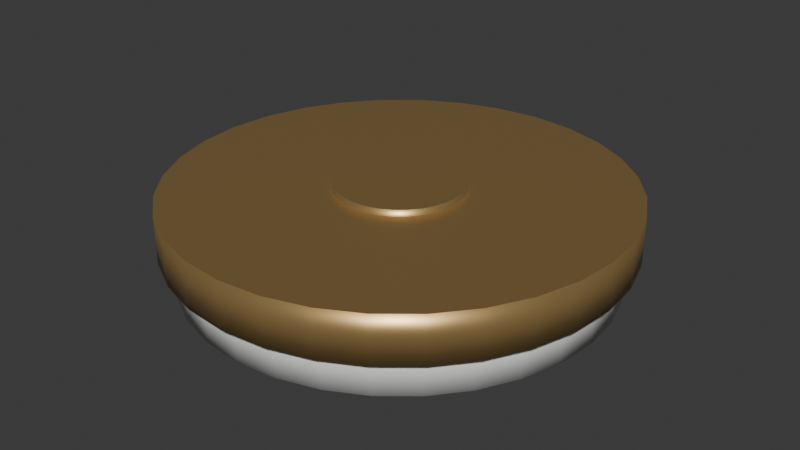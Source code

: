 # Source: ceiling-opal-flush.blend  (saved by Blender 5.2.44; exported with 4.5.12 LTS)
import bpy
from mathutils import Matrix  # noqa: F401  (used for matrix-valued properties, if any)

bpy.ops.wm.read_factory_settings(use_empty=True)
scene = bpy.context.scene
scene.name = 'Scene'

# ---- collections
col_collection = bpy.data.collections.new('Collection'); scene.collection.children.link(col_collection)

# ---- materials (node trees are filled in below, after node groups)
mat_champagne_brass = bpy.data.materials.new('champagne-brass')
mat_champagne_brass.diffuse_color = (0.55, 0.36, 0.14, 1.0)
mat_porcelain_white = bpy.data.materials.new('porcelain-white')
mat_porcelain_white.diffuse_color = (0.87, 0.88, 0.85, 1.0)
mat_warm_light = bpy.data.materials.new('warm-light')
mat_warm_light.diffuse_color = (0.98, 0.75, 0.4, 1.0)

# ---- material node trees
mat_champagne_brass.use_nodes = True; mat_champagne_brass.node_tree.nodes.clear()
_N = mat_champagne_brass.node_tree.nodes; _L = mat_champagne_brass.node_tree.links
n0 = _N.new('ShaderNodeBsdfPrincipled'); n0.name = 'Principled BSDF'; n0.location = (-200, 100)
n0.inputs[0].default_value = (0.55, 0.36, 0.14, 1.0)
n0.inputs[1].default_value = 0.7
n0.inputs[2].default_value = 0.38
n0.inputs[10].default_value = 0.005
n1 = _N.new('ShaderNodeOutputMaterial'); n1.name = 'Material Output'; n1.location = (200, 100)
_L.new(n0.outputs[0], n1.inputs[0])
n1.is_active_output = True
mat_porcelain_white.use_nodes = True; mat_porcelain_white.node_tree.nodes.clear()
_N = mat_porcelain_white.node_tree.nodes; _L = mat_porcelain_white.node_tree.links
n0 = _N.new('ShaderNodeBsdfPrincipled'); n0.name = 'Principled BSDF'; n0.location = (-200, 100)
n0.inputs[0].default_value = (0.87, 0.88, 0.85, 1.0)
n0.inputs[2].default_value = 0.32
n0.inputs[10].default_value = 0.005
n1 = _N.new('ShaderNodeOutputMaterial'); n1.name = 'Material Output'; n1.location = (200, 100)
_L.new(n0.outputs[0], n1.inputs[0])
n1.is_active_output = True
mat_warm_light.use_nodes = True; mat_warm_light.node_tree.nodes.clear()
_N = mat_warm_light.node_tree.nodes; _L = mat_warm_light.node_tree.links
n0 = _N.new('ShaderNodeBsdfPrincipled'); n0.name = 'Principled BSDF'; n0.location = (-200, 100)
n0.inputs[0].default_value = (0.98, 0.75, 0.4, 1.0)
n0.inputs[2].default_value = 0.4
n0.inputs[10].default_value = 0.005
n0.inputs[27].default_value = (0.98, 0.75, 0.4, 1.0)
n0.inputs[28].default_value = 0.7
n1 = _N.new('ShaderNodeOutputMaterial'); n1.name = 'Material Output'; n1.location = (200, 100)
_L.new(n0.outputs[0], n1.inputs[0])
n1.is_active_output = True

# ---- world
world_world = bpy.data.worlds.new('World'); scene.world = world_world
world_world.use_nodes = True; world_world.node_tree.nodes.clear()
_N = world_world.node_tree.nodes; _L = world_world.node_tree.links
n0 = _N.new('ShaderNodeOutputWorld'); n0.name = 'World Output'; n0.location = (200, 100)
n1 = _N.new('ShaderNodeBackground'); n1.name = 'Background'; n1.location = (-200, 100)
n1.inputs[0].default_value = (0.05088, 0.05088, 0.05088, 1.0)
_L.new(n1.outputs[0], n0.inputs[0])
n0.is_active_output = True
world_world.color = (0.05088, 0.05088, 0.05088)
world_world.sun_shadow_jitter_overblur = 0.0

# ---- meshes
me_cone_144 = bpy.data.meshes.new('Cone.144')
me_cone_144.from_pydata([(0.0, 0.0672, 0.076), (0.0, 0.0672, 0.1), (0.01311, 0.06591, 0.076), (0.01311, 0.06591, 0.1), (0.02572, 0.06208, 0.076), (0.02572, 0.06208, 0.1), (0.03733, 0.05587, 0.076), (0.03733, 0.05587, 0.1), (0.04752, 0.04752, 0.076), (0.04752, 0.04752, 0.1), (0.05587, 0.03733, 0.076), (0.05587, 0.03733, 0.1), (0.06208, 0.02572, 0.076), (0.06208, 0.02572, 0.1), (0.06591, 0.01311, 0.076), (0.06591, 0.01311, 0.1), (0.0672, 0.0, 0.076), (0.0672, 0.0, 0.1), (0.06591, -0.01311, 0.076), (0.06591, -0.01311, 0.1), (0.06208, -0.02572, 0.076), (0.06208, -0.02572, 0.1), (0.05587, -0.03733, 0.076), (0.05587, -0.03733, 0.1), (0.04752, -0.04752, 0.076), (0.04752, -0.04752, 0.1), (0.03733, -0.05587, 0.076), (0.03733, -0.05587, 0.1), (0.02572, -0.06208, 0.076), (0.02572, -0.06208, 0.1), (0.01311, -0.06591, 0.076), (0.01311, -0.06591, 0.1), (0.0, -0.0672, 0.076), (0.0, -0.0672, 0.1), (-0.01311, -0.06591, 0.076), (-0.01311, -0.06591, 0.1), (-0.02572, -0.06208, 0.076), (-0.02572, -0.06208, 0.1), (-0.03733, -0.05587, 0.076), (-0.03733, -0.05587, 0.1), (-0.04752, -0.04752, 0.076), (-0.04752, -0.04752, 0.1), (-0.05587, -0.03733, 0.076), (-0.05587, -0.03733, 0.1), (-0.06208, -0.02572, 0.076), (-0.06208, -0.02572, 0.1), (-0.06591, -0.01311, 0.076), (-0.06591, -0.01311, 0.1), (-0.0672, 0.0, 0.076), (-0.0672, 0.0, 0.1), (-0.06591, 0.01311, 0.076), (-0.06591, 0.01311, 0.1), (-0.06208, 0.02572, 0.076), (-0.06208, 0.02572, 0.1), (-0.05587, 0.03733, 0.076), (-0.05587, 0.03733, 0.1), (-0.04752, 0.04752, 0.076), (-0.04752, 0.04752, 0.1), (-0.03733, 0.05587, 0.076), (-0.03733, 0.05587, 0.1), (-0.02572, 0.06208, 0.076), (-0.02572, 0.06208, 0.1), (-0.01311, 0.06591, 0.076), (-0.01311, 0.06591, 0.1)], [], [(0, 1, 3, 2), (2, 3, 5, 4), (4, 5, 7, 6), (6, 7, 9, 8), (8, 9, 11, 10), (10, 11, 13, 12), (12, 13, 15, 14), (14, 15, 17, 16), (16, 17, 19, 18), (18, 19, 21, 20), (20, 21, 23, 22), (22, 23, 25, 24), (24, 25, 27, 26), (26, 27, 29, 28), (28, 29, 31, 30), (30, 31, 33, 32), (32, 33, 35, 34), (34, 35, 37, 36), (36, 37, 39, 38), (38, 39, 41, 40), (40, 41, 43, 42), (42, 43, 45, 44), (44, 45, 47, 46), (46, 47, 49, 48), (48, 49, 51, 50), (50, 51, 53, 52), (52, 53, 55, 54), (54, 55, 57, 56), (56, 57, 59, 58), (58, 59, 61, 60), (3, 1, 63, 61, 59, 57, 55, 53, 51, 49, 47, 45, 43, 41, 39, 37, 35, 33, 31, 29, 27, 25, 23, 21, 19, 17, 15, 13, 11, 9, 7, 5), (60, 61, 63, 62), (62, 63, 1, 0), (0, 2, 4, 6, 8, 10, 12, 14, 16, 18, 20, 22, 24, 26, 28, 30, 32, 34, 36, 38, 40, 42, 44, 46, 48, 50, 52, 54, 56, 58, 60, 62)])
me_cone_144.polygons.foreach_set('use_smooth', [1, 1, 1, 1, 1, 1, 1, 1, 1, 1, 1, 1, 1, 1, 1, 1, 1, 1, 1, 1, 1, 1, 1, 1, 1, 1, 1, 1, 1, 1, 0, 1, 1, 0])
_uv = me_cone_144.uv_layers.new(name='UVMap')
_uv.uv.foreach_set('vector', [1.0, 0.5, 1.0, 1.0, 0.9688, 1.0, 0.9688, 0.5, 0.9688, 0.5, 0.9688, 1.0, 0.9375, 1.0, 0.9375, 0.5, 0.9375, 0.5, 0.9375, 1.0, 0.9062, 1.0, 0.9062, 0.5, 0.9062, 0.5, 0.9062, 1.0, 0.875, 1.0, 0.875, 0.5, 0.875, 0.5, 0.875, 1.0, 0.8438, 1.0, 0.8438, 0.5, 0.8438, 0.5, 0.8438, 1.0, 0.8125, 1.0, 0.8125, 0.5, 0.8125, 0.5, 0.8125, 1.0, 0.7812, 1.0, 0.7812, 0.5, 0.7812, 0.5, 0.7812, 1.0, 0.75, 1.0, 0.75, 0.5, 0.75, 0.5, 0.75, 1.0, 0.7188, 1.0, 0.7188, 0.5, 0.7188, 0.5, 0.7188, 1.0, 0.6875, 1.0, 0.6875, 0.5, 0.6875, 0.5, 0.6875, 1.0, 0.6562, 1.0, 0.6562, 0.5, 0.6562, 0.5, 0.6562, 1.0, 0.625, 1.0, 0.625, 0.5, 0.625, 0.5, 0.625, 1.0, 0.5938, 1.0, 0.5938, 0.5, 0.5938, 0.5, 0.5938, 1.0, 0.5625, 1.0, 0.5625, 0.5, 0.5625, 0.5, 0.5625, 1.0, 0.5312, 1.0, 0.5312, 0.5, 0.5312, 0.5, 0.5312, 1.0, 0.5, 1.0, 0.5, 0.5, 0.5, 0.5, 0.5, 1.0, 0.4688, 1.0, 0.4688, 0.5, 0.4688, 0.5, 0.4688, 1.0, 0.4375, 1.0, 0.4375, 0.5, 0.4375, 0.5, 0.4375, 1.0, 0.4062, 1.0, 0.4062, 0.5, 0.4062, 0.5, 0.4062, 1.0, 0.375, 1.0, 0.375, 0.5, 0.375, 0.5, 0.375, 1.0, 0.3438, 1.0, 0.3438, 0.5, 0.3438, 0.5, 0.3438, 1.0, 0.3125, 1.0, 0.3125, 0.5, 0.3125, 0.5, 0.3125, 1.0, 0.2812, 1.0, 0.2812, 0.5, 0.2812, 0.5, 0.2812, 1.0, 0.25, 1.0, 0.25, 0.5, 0.25, 0.5, 0.25, 1.0, 0.2188, 1.0, 0.2188, 0.5, 0.2188, 0.5, 0.2188, 1.0, 0.1875, 1.0, 0.1875, 0.5, 0.1875, 0.5, 0.1875, 1.0, 0.1562, 1.0, 0.1562, 0.5, 0.1562, 0.5, 0.1562, 1.0, 0.125, 1.0, 0.125, 0.5, 0.125, 0.5, 0.125, 1.0, 0.09375, 1.0, 0.09375, 0.5, 0.09375, 0.5, 0.09375, 1.0, 0.0625, 1.0, 0.0625, 0.5, 0.2968, 0.4854, 0.25, 0.49, 0.2032, 0.4854, 0.1582, 0.4717, 0.1167, 0.4496, 0.08029, 0.4197, 0.05045, 0.3833, 0.02827, 0.3418, 0.01461, 0.2968, 0.01, 0.25, 0.01461, 0.2032, 0.02827, 0.1582, 0.05045, 0.1167, 0.08029, 0.08029, 0.1167, 0.05045, 0.1582, 0.02827, 0.2032, 0.01461, 0.25, 0.01, 0.2968, 0.01461, 0.3418, 0.02827, 0.3833, 0.05045, 0.4197, 0.08029, 0.4496, 0.1167, 0.4717, 0.1582, 0.4854, 0.2032, 0.49, 0.25, 0.4854, 0.2968, 0.4717, 0.3418, 0.4496, 0.3833, 0.4197, 0.4197, 0.3833, 0.4496, 0.3418, 0.4717, 0.0625, 0.5, 0.0625, 1.0, 0.03125, 1.0, 0.03125, 0.5, 0.03125, 0.5, 0.03125, 1.0, 0.0, 1.0, 0.0, 0.5, 0.75, 0.49, 0.7968, 0.4854, 0.8418, 0.4717, 0.8833, 0.4496, 0.9197, 0.4197, 0.9496, 0.3833, 0.9717, 0.3418, 0.9854, 0.2968, 0.99, 0.25, 0.9854, 0.2032, 0.9717, 0.1582, 0.9496, 0.1167, 0.9197, 0.08029, 0.8833, 0.05045, 0.8418, 0.02827, 0.7968, 0.01461, 0.75, 0.01, 0.7032, 0.01461, 0.6582, 0.02827, 0.6167, 0.05045, 0.5803, 0.08029, 0.5504, 0.1167, 0.5283, 0.1582, 0.5146, 0.2032, 0.51, 0.25, 0.5146, 0.2968, 0.5283, 0.3418, 0.5504, 0.3833, 0.5803, 0.4197, 0.6167, 0.4496, 0.6582, 0.4717, 0.7032, 0.4854])
me_cone_144.materials.append(mat_champagne_brass)
me_cone_144.update()
me_cone_145 = bpy.data.meshes.new('Cone.145')
me_cone_145.from_pydata([(0.0, 0.24, 0.043), (0.0, 0.24, 0.093), (0.04682, 0.2354, 0.043), (0.04682, 0.2354, 0.093), (0.09184, 0.2217, 0.043), (0.09184, 0.2217, 0.093), (0.1333, 0.1996, 0.043), (0.1333, 0.1996, 0.093), (0.1697, 0.1697, 0.043), (0.1697, 0.1697, 0.093), (0.1996, 0.1333, 0.043), (0.1996, 0.1333, 0.093), (0.2217, 0.09184, 0.043), (0.2217, 0.09184, 0.093), (0.2354, 0.04682, 0.043), (0.2354, 0.04682, 0.093), (0.24, 0.0, 0.043), (0.24, 0.0, 0.093), (0.2354, -0.04682, 0.043), (0.2354, -0.04682, 0.093), (0.2217, -0.09184, 0.043), (0.2217, -0.09184, 0.093), (0.1996, -0.1333, 0.043), (0.1996, -0.1333, 0.093), (0.1697, -0.1697, 0.043), (0.1697, -0.1697, 0.093), (0.1333, -0.1996, 0.043), (0.1333, -0.1996, 0.093), (0.09184, -0.2217, 0.043), (0.09184, -0.2217, 0.093), (0.04682, -0.2354, 0.043), (0.04682, -0.2354, 0.093), (0.0, -0.24, 0.043), (0.0, -0.24, 0.093), (-0.04682, -0.2354, 0.043), (-0.04682, -0.2354, 0.093), (-0.09184, -0.2217, 0.043), (-0.09184, -0.2217, 0.093), (-0.1333, -0.1996, 0.043), (-0.1333, -0.1996, 0.093), (-0.1697, -0.1697, 0.043), (-0.1697, -0.1697, 0.093), (-0.1996, -0.1333, 0.043), (-0.1996, -0.1333, 0.093), (-0.2217, -0.09184, 0.043), (-0.2217, -0.09184, 0.093), (-0.2354, -0.04682, 0.043), (-0.2354, -0.04682, 0.093), (-0.24, 0.0, 0.043), (-0.24, 0.0, 0.093), (-0.2354, 0.04682, 0.043), (-0.2354, 0.04682, 0.093), (-0.2217, 0.09184, 0.043), (-0.2217, 0.09184, 0.093), (-0.1996, 0.1333, 0.043), (-0.1996, 0.1333, 0.093), (-0.1697, 0.1697, 0.043), (-0.1697, 0.1697, 0.093), (-0.1333, 0.1996, 0.043), (-0.1333, 0.1996, 0.093), (-0.09184, 0.2217, 0.043), (-0.09184, 0.2217, 0.093), (-0.04682, 0.2354, 0.043), (-0.04682, 0.2354, 0.093)], [], [(0, 1, 3, 2), (2, 3, 5, 4), (4, 5, 7, 6), (6, 7, 9, 8), (8, 9, 11, 10), (10, 11, 13, 12), (12, 13, 15, 14), (14, 15, 17, 16), (16, 17, 19, 18), (18, 19, 21, 20), (20, 21, 23, 22), (22, 23, 25, 24), (24, 25, 27, 26), (26, 27, 29, 28), (28, 29, 31, 30), (30, 31, 33, 32), (32, 33, 35, 34), (34, 35, 37, 36), (36, 37, 39, 38), (38, 39, 41, 40), (40, 41, 43, 42), (42, 43, 45, 44), (44, 45, 47, 46), (46, 47, 49, 48), (48, 49, 51, 50), (50, 51, 53, 52), (52, 53, 55, 54), (54, 55, 57, 56), (56, 57, 59, 58), (58, 59, 61, 60), (3, 1, 63, 61, 59, 57, 55, 53, 51, 49, 47, 45, 43, 41, 39, 37, 35, 33, 31, 29, 27, 25, 23, 21, 19, 17, 15, 13, 11, 9, 7, 5), (60, 61, 63, 62), (62, 63, 1, 0), (0, 2, 4, 6, 8, 10, 12, 14, 16, 18, 20, 22, 24, 26, 28, 30, 32, 34, 36, 38, 40, 42, 44, 46, 48, 50, 52, 54, 56, 58, 60, 62)])
me_cone_145.polygons.foreach_set('use_smooth', [1, 1, 1, 1, 1, 1, 1, 1, 1, 1, 1, 1, 1, 1, 1, 1, 1, 1, 1, 1, 1, 1, 1, 1, 1, 1, 1, 1, 1, 1, 0, 1, 1, 0])
_uv = me_cone_145.uv_layers.new(name='UVMap')
_uv.uv.foreach_set('vector', [1.0, 0.5, 1.0, 1.0, 0.9688, 1.0, 0.9688, 0.5, 0.9688, 0.5, 0.9688, 1.0, 0.9375, 1.0, 0.9375, 0.5, 0.9375, 0.5, 0.9375, 1.0, 0.9062, 1.0, 0.9062, 0.5, 0.9062, 0.5, 0.9062, 1.0, 0.875, 1.0, 0.875, 0.5, 0.875, 0.5, 0.875, 1.0, 0.8438, 1.0, 0.8438, 0.5, 0.8438, 0.5, 0.8438, 1.0, 0.8125, 1.0, 0.8125, 0.5, 0.8125, 0.5, 0.8125, 1.0, 0.7812, 1.0, 0.7812, 0.5, 0.7812, 0.5, 0.7812, 1.0, 0.75, 1.0, 0.75, 0.5, 0.75, 0.5, 0.75, 1.0, 0.7188, 1.0, 0.7188, 0.5, 0.7188, 0.5, 0.7188, 1.0, 0.6875, 1.0, 0.6875, 0.5, 0.6875, 0.5, 0.6875, 1.0, 0.6562, 1.0, 0.6562, 0.5, 0.6562, 0.5, 0.6562, 1.0, 0.625, 1.0, 0.625, 0.5, 0.625, 0.5, 0.625, 1.0, 0.5938, 1.0, 0.5938, 0.5, 0.5938, 0.5, 0.5938, 1.0, 0.5625, 1.0, 0.5625, 0.5, 0.5625, 0.5, 0.5625, 1.0, 0.5312, 1.0, 0.5312, 0.5, 0.5312, 0.5, 0.5312, 1.0, 0.5, 1.0, 0.5, 0.5, 0.5, 0.5, 0.5, 1.0, 0.4688, 1.0, 0.4688, 0.5, 0.4688, 0.5, 0.4688, 1.0, 0.4375, 1.0, 0.4375, 0.5, 0.4375, 0.5, 0.4375, 1.0, 0.4062, 1.0, 0.4062, 0.5, 0.4062, 0.5, 0.4062, 1.0, 0.375, 1.0, 0.375, 0.5, 0.375, 0.5, 0.375, 1.0, 0.3438, 1.0, 0.3438, 0.5, 0.3438, 0.5, 0.3438, 1.0, 0.3125, 1.0, 0.3125, 0.5, 0.3125, 0.5, 0.3125, 1.0, 0.2812, 1.0, 0.2812, 0.5, 0.2812, 0.5, 0.2812, 1.0, 0.25, 1.0, 0.25, 0.5, 0.25, 0.5, 0.25, 1.0, 0.2188, 1.0, 0.2188, 0.5, 0.2188, 0.5, 0.2188, 1.0, 0.1875, 1.0, 0.1875, 0.5, 0.1875, 0.5, 0.1875, 1.0, 0.1562, 1.0, 0.1562, 0.5, 0.1562, 0.5, 0.1562, 1.0, 0.125, 1.0, 0.125, 0.5, 0.125, 0.5, 0.125, 1.0, 0.09375, 1.0, 0.09375, 0.5, 0.09375, 0.5, 0.09375, 1.0, 0.0625, 1.0, 0.0625, 0.5, 0.2968, 0.4854, 0.25, 0.49, 0.2032, 0.4854, 0.1582, 0.4717, 0.1167, 0.4496, 0.08029, 0.4197, 0.05045, 0.3833, 0.02827, 0.3418, 0.01461, 0.2968, 0.01, 0.25, 0.01461, 0.2032, 0.02827, 0.1582, 0.05045, 0.1167, 0.08029, 0.08029, 0.1167, 0.05045, 0.1582, 0.02827, 0.2032, 0.01461, 0.25, 0.01, 0.2968, 0.01461, 0.3418, 0.02827, 0.3833, 0.05045, 0.4197, 0.08029, 0.4496, 0.1167, 0.4717, 0.1582, 0.4854, 0.2032, 0.49, 0.25, 0.4854, 0.2968, 0.4717, 0.3418, 0.4496, 0.3833, 0.4197, 0.4197, 0.3833, 0.4496, 0.3418, 0.4717, 0.0625, 0.5, 0.0625, 1.0, 0.03125, 1.0, 0.03125, 0.5, 0.03125, 0.5, 0.03125, 1.0, 0.0, 1.0, 0.0, 0.5, 0.75, 0.49, 0.7968, 0.4854, 0.8418, 0.4717, 0.8833, 0.4496, 0.9197, 0.4197, 0.9496, 0.3833, 0.9717, 0.3418, 0.9854, 0.2968, 0.99, 0.25, 0.9854, 0.2032, 0.9717, 0.1582, 0.9496, 0.1167, 0.9197, 0.08029, 0.8833, 0.05045, 0.8418, 0.02827, 0.7968, 0.01461, 0.75, 0.01, 0.7032, 0.01461, 0.6582, 0.02827, 0.6167, 0.05045, 0.5803, 0.08029, 0.5504, 0.1167, 0.5283, 0.1582, 0.5146, 0.2032, 0.51, 0.25, 0.5146, 0.2968, 0.5283, 0.3418, 0.5504, 0.3833, 0.5803, 0.4197, 0.6167, 0.4496, 0.6582, 0.4717, 0.7032, 0.4854])
me_cone_145.materials.append(mat_champagne_brass)
me_cone_145.update()
me_cone_146 = bpy.data.meshes.new('Cone.146')
me_cone_146.from_pydata([(0.0, 0.2256, 0.003), (0.0, 0.2256, 0.053), (0.04401, 0.2213, 0.003), (0.04401, 0.2213, 0.053), (0.08633, 0.2084, 0.003), (0.08633, 0.2084, 0.053), (0.1253, 0.1876, 0.003), (0.1253, 0.1876, 0.053), (0.1595, 0.1595, 0.003), (0.1595, 0.1595, 0.053), (0.1876, 0.1253, 0.003), (0.1876, 0.1253, 0.053), (0.2084, 0.08633, 0.003), (0.2084, 0.08633, 0.053), (0.2213, 0.04401, 0.003), (0.2213, 0.04401, 0.053), (0.2256, 0.0, 0.003), (0.2256, 0.0, 0.053), (0.2213, -0.04401, 0.003), (0.2213, -0.04401, 0.053), (0.2084, -0.08633, 0.003), (0.2084, -0.08633, 0.053), (0.1876, -0.1253, 0.003), (0.1876, -0.1253, 0.053), (0.1595, -0.1595, 0.003), (0.1595, -0.1595, 0.053), (0.1253, -0.1876, 0.003), (0.1253, -0.1876, 0.053), (0.08633, -0.2084, 0.003), (0.08633, -0.2084, 0.053), (0.04401, -0.2213, 0.003), (0.04401, -0.2213, 0.053), (0.0, -0.2256, 0.003), (0.0, -0.2256, 0.053), (-0.04401, -0.2213, 0.003), (-0.04401, -0.2213, 0.053), (-0.08633, -0.2084, 0.003), (-0.08633, -0.2084, 0.053), (-0.1253, -0.1876, 0.003), (-0.1253, -0.1876, 0.053), (-0.1595, -0.1595, 0.003), (-0.1595, -0.1595, 0.053), (-0.1876, -0.1253, 0.003), (-0.1876, -0.1253, 0.053), (-0.2084, -0.08633, 0.003), (-0.2084, -0.08633, 0.053), (-0.2213, -0.04401, 0.003), (-0.2213, -0.04401, 0.053), (-0.2256, 0.0, 0.003), (-0.2256, 0.0, 0.053), (-0.2213, 0.04401, 0.003), (-0.2213, 0.04401, 0.053), (-0.2084, 0.08633, 0.003), (-0.2084, 0.08633, 0.053), (-0.1876, 0.1253, 0.003), (-0.1876, 0.1253, 0.053), (-0.1595, 0.1595, 0.003), (-0.1595, 0.1595, 0.053), (-0.1253, 0.1876, 0.003), (-0.1253, 0.1876, 0.053), (-0.08633, 0.2084, 0.003), (-0.08633, 0.2084, 0.053), (-0.04401, 0.2213, 0.003), (-0.04401, 0.2213, 0.053)], [], [(0, 1, 3, 2), (2, 3, 5, 4), (4, 5, 7, 6), (6, 7, 9, 8), (8, 9, 11, 10), (10, 11, 13, 12), (12, 13, 15, 14), (14, 15, 17, 16), (16, 17, 19, 18), (18, 19, 21, 20), (20, 21, 23, 22), (22, 23, 25, 24), (24, 25, 27, 26), (26, 27, 29, 28), (28, 29, 31, 30), (30, 31, 33, 32), (32, 33, 35, 34), (34, 35, 37, 36), (36, 37, 39, 38), (38, 39, 41, 40), (40, 41, 43, 42), (42, 43, 45, 44), (44, 45, 47, 46), (46, 47, 49, 48), (48, 49, 51, 50), (50, 51, 53, 52), (52, 53, 55, 54), (54, 55, 57, 56), (56, 57, 59, 58), (58, 59, 61, 60), (3, 1, 63, 61, 59, 57, 55, 53, 51, 49, 47, 45, 43, 41, 39, 37, 35, 33, 31, 29, 27, 25, 23, 21, 19, 17, 15, 13, 11, 9, 7, 5), (60, 61, 63, 62), (62, 63, 1, 0), (0, 2, 4, 6, 8, 10, 12, 14, 16, 18, 20, 22, 24, 26, 28, 30, 32, 34, 36, 38, 40, 42, 44, 46, 48, 50, 52, 54, 56, 58, 60, 62)])
me_cone_146.polygons.foreach_set('use_smooth', [1, 1, 1, 1, 1, 1, 1, 1, 1, 1, 1, 1, 1, 1, 1, 1, 1, 1, 1, 1, 1, 1, 1, 1, 1, 1, 1, 1, 1, 1, 0, 1, 1, 0])
_uv = me_cone_146.uv_layers.new(name='UVMap')
_uv.uv.foreach_set('vector', [1.0, 0.5, 1.0, 1.0, 0.9688, 1.0, 0.9688, 0.5, 0.9688, 0.5, 0.9688, 1.0, 0.9375, 1.0, 0.9375, 0.5, 0.9375, 0.5, 0.9375, 1.0, 0.9062, 1.0, 0.9062, 0.5, 0.9062, 0.5, 0.9062, 1.0, 0.875, 1.0, 0.875, 0.5, 0.875, 0.5, 0.875, 1.0, 0.8438, 1.0, 0.8438, 0.5, 0.8438, 0.5, 0.8438, 1.0, 0.8125, 1.0, 0.8125, 0.5, 0.8125, 0.5, 0.8125, 1.0, 0.7812, 1.0, 0.7812, 0.5, 0.7812, 0.5, 0.7812, 1.0, 0.75, 1.0, 0.75, 0.5, 0.75, 0.5, 0.75, 1.0, 0.7188, 1.0, 0.7188, 0.5, 0.7188, 0.5, 0.7188, 1.0, 0.6875, 1.0, 0.6875, 0.5, 0.6875, 0.5, 0.6875, 1.0, 0.6562, 1.0, 0.6562, 0.5, 0.6562, 0.5, 0.6562, 1.0, 0.625, 1.0, 0.625, 0.5, 0.625, 0.5, 0.625, 1.0, 0.5938, 1.0, 0.5938, 0.5, 0.5938, 0.5, 0.5938, 1.0, 0.5625, 1.0, 0.5625, 0.5, 0.5625, 0.5, 0.5625, 1.0, 0.5312, 1.0, 0.5312, 0.5, 0.5312, 0.5, 0.5312, 1.0, 0.5, 1.0, 0.5, 0.5, 0.5, 0.5, 0.5, 1.0, 0.4688, 1.0, 0.4688, 0.5, 0.4688, 0.5, 0.4688, 1.0, 0.4375, 1.0, 0.4375, 0.5, 0.4375, 0.5, 0.4375, 1.0, 0.4062, 1.0, 0.4062, 0.5, 0.4062, 0.5, 0.4062, 1.0, 0.375, 1.0, 0.375, 0.5, 0.375, 0.5, 0.375, 1.0, 0.3438, 1.0, 0.3438, 0.5, 0.3438, 0.5, 0.3438, 1.0, 0.3125, 1.0, 0.3125, 0.5, 0.3125, 0.5, 0.3125, 1.0, 0.2812, 1.0, 0.2812, 0.5, 0.2812, 0.5, 0.2812, 1.0, 0.25, 1.0, 0.25, 0.5, 0.25, 0.5, 0.25, 1.0, 0.2188, 1.0, 0.2188, 0.5, 0.2188, 0.5, 0.2188, 1.0, 0.1875, 1.0, 0.1875, 0.5, 0.1875, 0.5, 0.1875, 1.0, 0.1562, 1.0, 0.1562, 0.5, 0.1562, 0.5, 0.1562, 1.0, 0.125, 1.0, 0.125, 0.5, 0.125, 0.5, 0.125, 1.0, 0.09375, 1.0, 0.09375, 0.5, 0.09375, 0.5, 0.09375, 1.0, 0.0625, 1.0, 0.0625, 0.5, 0.2968, 0.4854, 0.25, 0.49, 0.2032, 0.4854, 0.1582, 0.4717, 0.1167, 0.4496, 0.08029, 0.4197, 0.05045, 0.3833, 0.02827, 0.3418, 0.01461, 0.2968, 0.01, 0.25, 0.01461, 0.2032, 0.02827, 0.1582, 0.05045, 0.1167, 0.08029, 0.08029, 0.1167, 0.05045, 0.1582, 0.02827, 0.2032, 0.01461, 0.25, 0.01, 0.2968, 0.01461, 0.3418, 0.02827, 0.3833, 0.05045, 0.4197, 0.08029, 0.4496, 0.1167, 0.4717, 0.1582, 0.4854, 0.2032, 0.49, 0.25, 0.4854, 0.2968, 0.4717, 0.3418, 0.4496, 0.3833, 0.4197, 0.4197, 0.3833, 0.4496, 0.3418, 0.4717, 0.0625, 0.5, 0.0625, 1.0, 0.03125, 1.0, 0.03125, 0.5, 0.03125, 0.5, 0.03125, 1.0, 0.0, 1.0, 0.0, 0.5, 0.75, 0.49, 0.7968, 0.4854, 0.8418, 0.4717, 0.8833, 0.4496, 0.9197, 0.4197, 0.9496, 0.3833, 0.9717, 0.3418, 0.9854, 0.2968, 0.99, 0.25, 0.9854, 0.2032, 0.9717, 0.1582, 0.9496, 0.1167, 0.9197, 0.08029, 0.8833, 0.05045, 0.8418, 0.02827, 0.7968, 0.01461, 0.75, 0.01, 0.7032, 0.01461, 0.6582, 0.02827, 0.6167, 0.05045, 0.5803, 0.08029, 0.5504, 0.1167, 0.5283, 0.1582, 0.5146, 0.2032, 0.51, 0.25, 0.5146, 0.2968, 0.5283, 0.3418, 0.5504, 0.3833, 0.5803, 0.4197, 0.6167, 0.4496, 0.6582, 0.4717, 0.7032, 0.4854])
me_cone_146.materials.append(mat_porcelain_white)
me_cone_146.update()
me_cone_147 = bpy.data.meshes.new('Cone.147')
me_cone_147.from_pydata([(0.0, 0.2016, 0.0), (0.0, 0.2016, 0.01), (0.03933, 0.1977, 0.0), (0.03933, 0.1977, 0.01), (0.07715, 0.1863, 0.0), (0.07715, 0.1863, 0.01), (0.112, 0.1676, 0.0), (0.112, 0.1676, 0.01), (0.1426, 0.1426, 0.0), (0.1426, 0.1426, 0.01), (0.1676, 0.112, 0.0), (0.1676, 0.112, 0.01), (0.1863, 0.07715, 0.0), (0.1863, 0.07715, 0.01), (0.1977, 0.03933, 0.0), (0.1977, 0.03933, 0.01), (0.2016, 0.0, 0.0), (0.2016, 0.0, 0.01), (0.1977, -0.03933, 0.0), (0.1977, -0.03933, 0.01), (0.1863, -0.07715, 0.0), (0.1863, -0.07715, 0.01), (0.1676, -0.112, 0.0), (0.1676, -0.112, 0.01), (0.1426, -0.1426, 0.0), (0.1426, -0.1426, 0.01), (0.112, -0.1676, 0.0), (0.112, -0.1676, 0.01), (0.07715, -0.1863, 0.0), (0.07715, -0.1863, 0.01), (0.03933, -0.1977, 0.0), (0.03933, -0.1977, 0.01), (0.0, -0.2016, 0.0), (0.0, -0.2016, 0.01), (-0.03933, -0.1977, 0.0), (-0.03933, -0.1977, 0.01), (-0.07715, -0.1863, 0.0), (-0.07715, -0.1863, 0.01), (-0.112, -0.1676, 0.0), (-0.112, -0.1676, 0.01), (-0.1426, -0.1426, 0.0), (-0.1426, -0.1426, 0.01), (-0.1676, -0.112, 0.0), (-0.1676, -0.112, 0.01), (-0.1863, -0.07715, 0.0), (-0.1863, -0.07715, 0.01), (-0.1977, -0.03933, 0.0), (-0.1977, -0.03933, 0.01), (-0.2016, 0.0, 0.0), (-0.2016, 0.0, 0.01), (-0.1977, 0.03933, 0.0), (-0.1977, 0.03933, 0.01), (-0.1863, 0.07715, 0.0), (-0.1863, 0.07715, 0.01), (-0.1676, 0.112, 0.0), (-0.1676, 0.112, 0.01), (-0.1426, 0.1426, 0.0), (-0.1426, 0.1426, 0.01), (-0.112, 0.1676, 0.0), (-0.112, 0.1676, 0.01), (-0.07715, 0.1863, 0.0), (-0.07715, 0.1863, 0.01), (-0.03933, 0.1977, 0.0), (-0.03933, 0.1977, 0.01)], [], [(0, 1, 3, 2), (2, 3, 5, 4), (4, 5, 7, 6), (6, 7, 9, 8), (8, 9, 11, 10), (10, 11, 13, 12), (12, 13, 15, 14), (14, 15, 17, 16), (16, 17, 19, 18), (18, 19, 21, 20), (20, 21, 23, 22), (22, 23, 25, 24), (24, 25, 27, 26), (26, 27, 29, 28), (28, 29, 31, 30), (30, 31, 33, 32), (32, 33, 35, 34), (34, 35, 37, 36), (36, 37, 39, 38), (38, 39, 41, 40), (40, 41, 43, 42), (42, 43, 45, 44), (44, 45, 47, 46), (46, 47, 49, 48), (48, 49, 51, 50), (50, 51, 53, 52), (52, 53, 55, 54), (54, 55, 57, 56), (56, 57, 59, 58), (58, 59, 61, 60), (3, 1, 63, 61, 59, 57, 55, 53, 51, 49, 47, 45, 43, 41, 39, 37, 35, 33, 31, 29, 27, 25, 23, 21, 19, 17, 15, 13, 11, 9, 7, 5), (60, 61, 63, 62), (62, 63, 1, 0), (0, 2, 4, 6, 8, 10, 12, 14, 16, 18, 20, 22, 24, 26, 28, 30, 32, 34, 36, 38, 40, 42, 44, 46, 48, 50, 52, 54, 56, 58, 60, 62)])
me_cone_147.polygons.foreach_set('use_smooth', [1, 1, 1, 1, 1, 1, 1, 1, 1, 1, 1, 1, 1, 1, 1, 1, 1, 1, 1, 1, 1, 1, 1, 1, 1, 1, 1, 1, 1, 1, 0, 1, 1, 0])
_uv = me_cone_147.uv_layers.new(name='UVMap')
_uv.uv.foreach_set('vector', [1.0, 0.5, 1.0, 1.0, 0.9688, 1.0, 0.9688, 0.5, 0.9688, 0.5, 0.9688, 1.0, 0.9375, 1.0, 0.9375, 0.5, 0.9375, 0.5, 0.9375, 1.0, 0.9062, 1.0, 0.9062, 0.5, 0.9062, 0.5, 0.9062, 1.0, 0.875, 1.0, 0.875, 0.5, 0.875, 0.5, 0.875, 1.0, 0.8438, 1.0, 0.8438, 0.5, 0.8438, 0.5, 0.8438, 1.0, 0.8125, 1.0, 0.8125, 0.5, 0.8125, 0.5, 0.8125, 1.0, 0.7812, 1.0, 0.7812, 0.5, 0.7812, 0.5, 0.7812, 1.0, 0.75, 1.0, 0.75, 0.5, 0.75, 0.5, 0.75, 1.0, 0.7188, 1.0, 0.7188, 0.5, 0.7188, 0.5, 0.7188, 1.0, 0.6875, 1.0, 0.6875, 0.5, 0.6875, 0.5, 0.6875, 1.0, 0.6562, 1.0, 0.6562, 0.5, 0.6562, 0.5, 0.6562, 1.0, 0.625, 1.0, 0.625, 0.5, 0.625, 0.5, 0.625, 1.0, 0.5938, 1.0, 0.5938, 0.5, 0.5938, 0.5, 0.5938, 1.0, 0.5625, 1.0, 0.5625, 0.5, 0.5625, 0.5, 0.5625, 1.0, 0.5312, 1.0, 0.5312, 0.5, 0.5312, 0.5, 0.5312, 1.0, 0.5, 1.0, 0.5, 0.5, 0.5, 0.5, 0.5, 1.0, 0.4688, 1.0, 0.4688, 0.5, 0.4688, 0.5, 0.4688, 1.0, 0.4375, 1.0, 0.4375, 0.5, 0.4375, 0.5, 0.4375, 1.0, 0.4062, 1.0, 0.4062, 0.5, 0.4062, 0.5, 0.4062, 1.0, 0.375, 1.0, 0.375, 0.5, 0.375, 0.5, 0.375, 1.0, 0.3438, 1.0, 0.3438, 0.5, 0.3438, 0.5, 0.3438, 1.0, 0.3125, 1.0, 0.3125, 0.5, 0.3125, 0.5, 0.3125, 1.0, 0.2812, 1.0, 0.2812, 0.5, 0.2812, 0.5, 0.2812, 1.0, 0.25, 1.0, 0.25, 0.5, 0.25, 0.5, 0.25, 1.0, 0.2188, 1.0, 0.2188, 0.5, 0.2188, 0.5, 0.2188, 1.0, 0.1875, 1.0, 0.1875, 0.5, 0.1875, 0.5, 0.1875, 1.0, 0.1562, 1.0, 0.1562, 0.5, 0.1562, 0.5, 0.1562, 1.0, 0.125, 1.0, 0.125, 0.5, 0.125, 0.5, 0.125, 1.0, 0.09375, 1.0, 0.09375, 0.5, 0.09375, 0.5, 0.09375, 1.0, 0.0625, 1.0, 0.0625, 0.5, 0.2968, 0.4854, 0.25, 0.49, 0.2032, 0.4854, 0.1582, 0.4717, 0.1167, 0.4496, 0.08029, 0.4197, 0.05045, 0.3833, 0.02827, 0.3418, 0.01461, 0.2968, 0.01, 0.25, 0.01461, 0.2032, 0.02827, 0.1582, 0.05045, 0.1167, 0.08029, 0.08029, 0.1167, 0.05045, 0.1582, 0.02827, 0.2032, 0.01461, 0.25, 0.01, 0.2968, 0.01461, 0.3418, 0.02827, 0.3833, 0.05045, 0.4197, 0.08029, 0.4496, 0.1167, 0.4717, 0.1582, 0.4854, 0.2032, 0.49, 0.25, 0.4854, 0.2968, 0.4717, 0.3418, 0.4496, 0.3833, 0.4197, 0.4197, 0.3833, 0.4496, 0.3418, 0.4717, 0.0625, 0.5, 0.0625, 1.0, 0.03125, 1.0, 0.03125, 0.5, 0.03125, 0.5, 0.03125, 1.0, 0.0, 1.0, 0.0, 0.5, 0.75, 0.49, 0.7968, 0.4854, 0.8418, 0.4717, 0.8833, 0.4496, 0.9197, 0.4197, 0.9496, 0.3833, 0.9717, 0.3418, 0.9854, 0.2968, 0.99, 0.25, 0.9854, 0.2032, 0.9717, 0.1582, 0.9496, 0.1167, 0.9197, 0.08029, 0.8833, 0.05045, 0.8418, 0.02827, 0.7968, 0.01461, 0.75, 0.01, 0.7032, 0.01461, 0.6582, 0.02827, 0.6167, 0.05045, 0.5803, 0.08029, 0.5504, 0.1167, 0.5283, 0.1582, 0.5146, 0.2032, 0.51, 0.25, 0.5146, 0.2968, 0.5283, 0.3418, 0.5504, 0.3833, 0.5803, 0.4197, 0.6167, 0.4496, 0.6582, 0.4717, 0.7032, 0.4854])
me_cone_147.materials.append(mat_warm_light)
me_cone_147.update()

# ---- objects
ob_ceiling_canopy = bpy.data.objects.new('Ceiling canopy', me_cone_144)
ob_stepped_brass_rim = bpy.data.objects.new('Stepped brass rim', me_cone_145)
ob_opal_disc = bpy.data.objects.new('Opal disc', me_cone_146)
ob_warm_underside = bpy.data.objects.new('Warm underside', me_cone_147)

# ---- transforms, parenting, visibility, modifiers, constraints
ob_ceiling_canopy.location = (0.0, 0.0, 0.0)
ob_stepped_brass_rim.location = (0.0, 0.0, 0.0)
ob_opal_disc.location = (0.0, 0.0, 0.0)
ob_warm_underside.location = (0.0, 0.0, 0.0)

# ---- collection membership
col_collection.objects.link(ob_ceiling_canopy)
col_collection.objects.link(ob_stepped_brass_rim)
col_collection.objects.link(ob_opal_disc)
col_collection.objects.link(ob_warm_underside)

# ---- scene / render settings (as saved in the file)
scene.frame_start = 1; scene.frame_end = 250; scene.frame_set(1)
scene.render.engine = 'BLENDER_EEVEE_NEXT'
scene.render.bake_bias = 0.0
scene.render.bake_samples = 0
scene.render.compositor_device = 'GPU'
scene.eevee.use_volume_custom_range = False
scene.eevee.fast_gi_thickness_near = 0.1
scene.eevee.fast_gi_thickness_far = 0.0
scene.eevee.ray_tracing_options.screen_trace_thickness = 0.1
bpy.context.view_layer.update()

# ---- added for rendering (the .blend has no active camera and no usable light): camera, sun
cam_auto = bpy.data.cameras.new('AutoCamera')
cam_auto.lens = 50.0
cam_auto.sensor_width = 36.0
cam_auto.clip_end = 1000.0
ob_auto_camera = bpy.data.objects.new('AutoCamera', cam_auto)
scene.collection.objects.link(ob_auto_camera)
ob_auto_camera.location = (0.634842, -0.76181, 0.557873)
ob_auto_camera.rotation_euler = (1.09748, -7.21219e-08, 0.694738)
scene.camera = ob_auto_camera
light_auto_sun = bpy.data.lights.new('AutoSun', 'SUN')
light_auto_sun.energy = 3.0
light_auto_sun.angle = 0.0523599
ob_auto_sun = bpy.data.objects.new('AutoSun', light_auto_sun)
scene.collection.objects.link(ob_auto_sun)
ob_auto_sun.rotation_euler = (0.872665, 0.174533, 0.523599)
bpy.context.view_layer.update()
